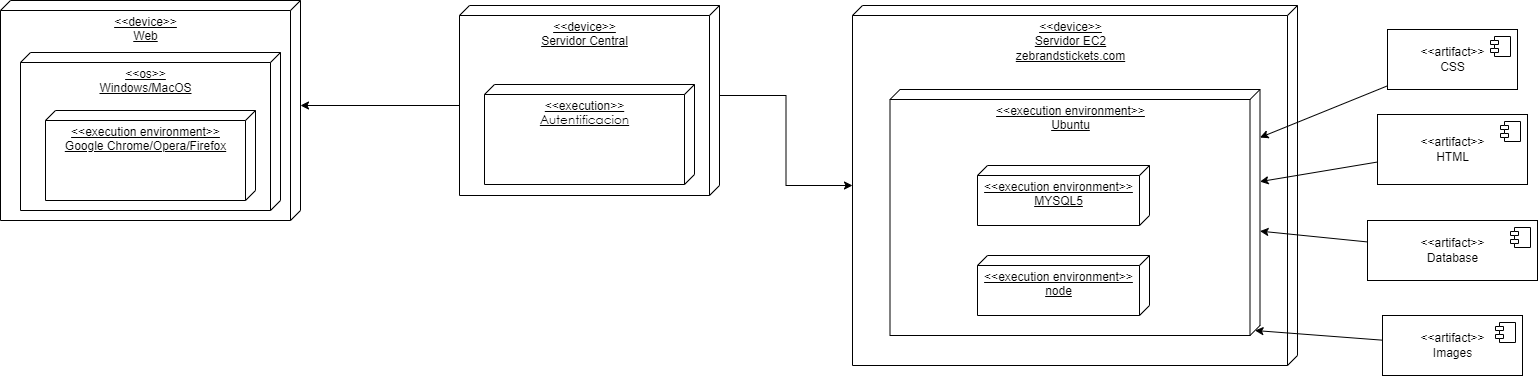

The diagram above was exported from draw.io. Its source (the exported page's mxGraphModel, read from the mxfile embedded in the PNG):
<mxGraphModel dx="1449" dy="-1126" grid="1" gridSize="10" guides="1" tooltips="1" connect="1" arrows="1" fold="1" page="1" pageScale="1" pageWidth="1600" pageHeight="900" math="0" shadow="0">
  <root>
    <mxCell id="0" />
    <mxCell id="1" parent="0" />
    <mxCell id="Mnh-X4UI5UWmuoUa0_DB-2" style="edgeStyle=orthogonalEdgeStyle;rounded=0;orthogonalLoop=1;jettySize=auto;html=1;exitX=0;exitY=0;exitDx=90;exitDy=0;exitPerimeter=0;" parent="1" source="Mnh-X4UI5UWmuoUa0_DB-4" target="Mnh-X4UI5UWmuoUa0_DB-9" edge="1">
      <mxGeometry relative="1" as="geometry" />
    </mxCell>
    <mxCell id="Mnh-X4UI5UWmuoUa0_DB-3" style="edgeStyle=orthogonalEdgeStyle;rounded=0;orthogonalLoop=1;jettySize=auto;html=1;exitX=0;exitY=0;exitDx=100;exitDy=260;exitPerimeter=0;entryX=0;entryY=0;entryDx=105;entryDy=0;entryPerimeter=0;" parent="1" source="Mnh-X4UI5UWmuoUa0_DB-4" target="Mnh-X4UI5UWmuoUa0_DB-10" edge="1">
      <mxGeometry relative="1" as="geometry" />
    </mxCell>
    <mxCell id="Mnh-X4UI5UWmuoUa0_DB-4" value="&lt;div style=&quot;&quot;&gt;&amp;lt;&amp;lt;device&amp;gt;&amp;gt;&lt;/div&gt;&lt;div style=&quot;&quot;&gt;Servidor Central&lt;br&gt;&lt;/div&gt;" style="verticalAlign=top;align=center;spacingTop=8;spacingLeft=2;spacingRight=12;shape=cube;size=10;direction=south;fontStyle=4;html=1;" parent="1" vertex="1">
      <mxGeometry x="469" y="2015" width="260" height="190" as="geometry" />
    </mxCell>
    <mxCell id="Mnh-X4UI5UWmuoUa0_DB-5" value="&lt;div&gt;&amp;lt;&amp;lt;execution&amp;gt;&amp;gt;&lt;/div&gt;&lt;div&gt;&lt;span style=&quot;font-size: 9.0pt ; font-family: &amp;#34;century gothic&amp;#34; , sans-serif&quot; lang=&quot;ES-TRAD&quot;&gt;Autentificacion&lt;br&gt;&lt;/span&gt;&lt;br&gt;&lt;br&gt;&lt;br&gt;&lt;br&gt;&lt;/div&gt;" style="verticalAlign=top;align=center;spacingTop=8;spacingLeft=2;spacingRight=12;shape=cube;size=10;direction=south;fontStyle=4;html=1;" parent="1" vertex="1">
      <mxGeometry x="494" y="2094" width="210" height="100" as="geometry" />
    </mxCell>
    <mxCell id="Mnh-X4UI5UWmuoUa0_DB-9" value="&lt;div&gt;&amp;lt;&amp;lt;device&amp;gt;&amp;gt;&lt;/div&gt;&lt;div&gt;Servidor EC2&lt;br&gt;&lt;/div&gt;&lt;div&gt;zebrandstickets.com&lt;br&gt;&lt;/div&gt;" style="verticalAlign=top;align=center;spacingTop=8;spacingLeft=2;spacingRight=12;shape=cube;size=10;direction=south;fontStyle=4;html=1;" parent="1" vertex="1">
      <mxGeometry x="862" y="2015" width="445" height="360" as="geometry" />
    </mxCell>
    <mxCell id="Mnh-X4UI5UWmuoUa0_DB-10" value="&lt;div&gt;&lt;span&gt;&amp;lt;&amp;lt;device&amp;gt;&amp;gt;&lt;/span&gt;&lt;/div&gt;&lt;div&gt;Web&lt;/div&gt;" style="verticalAlign=top;align=center;spacingTop=8;spacingLeft=2;spacingRight=12;shape=cube;size=10;direction=south;fontStyle=4;html=1;" parent="1" vertex="1">
      <mxGeometry x="10" y="2010" width="300" height="220" as="geometry" />
    </mxCell>
    <mxCell id="Mnh-X4UI5UWmuoUa0_DB-11" value="&lt;div&gt;&lt;span&gt;&amp;lt;&amp;lt;os&amp;gt;&amp;gt;&lt;/span&gt;&lt;/div&gt;&lt;div&gt;Windows/MacOS&lt;/div&gt;&lt;div&gt;&lt;br&gt;&lt;/div&gt;&lt;div&gt;&lt;br&gt;&lt;/div&gt;&lt;div&gt;&lt;/div&gt;" style="verticalAlign=top;align=center;spacingTop=8;spacingLeft=2;spacingRight=12;shape=cube;size=10;direction=south;fontStyle=4;html=1;" parent="1" vertex="1">
      <mxGeometry x="30" y="2062" width="260" height="158" as="geometry" />
    </mxCell>
    <mxCell id="Mnh-X4UI5UWmuoUa0_DB-12" value="&lt;div&gt;&lt;span&gt;&amp;lt;&amp;lt;execution environment&amp;gt;&amp;gt;&lt;/span&gt;&lt;/div&gt;&lt;div&gt;Google Chrome/Opera/Firefox&lt;/div&gt;&lt;div&gt;&lt;/div&gt;" style="verticalAlign=top;align=center;spacingTop=8;spacingLeft=2;spacingRight=12;shape=cube;size=10;direction=south;fontStyle=4;html=1;" parent="1" vertex="1">
      <mxGeometry x="55" y="2120" width="210" height="90" as="geometry" />
    </mxCell>
    <mxCell id="Mnh-X4UI5UWmuoUa0_DB-13" value="&lt;div&gt;&lt;span&gt;&amp;lt;&amp;lt;execution environment&amp;gt;&amp;gt;&lt;/span&gt;&lt;/div&gt;&lt;div&gt;Ubuntu&lt;/div&gt;&lt;div&gt;&lt;/div&gt;" style="verticalAlign=top;align=center;spacingTop=8;spacingLeft=2;spacingRight=12;shape=cube;size=10;direction=south;fontStyle=4;html=1;" parent="1" vertex="1">
      <mxGeometry x="899.5" y="2099" width="370" height="246" as="geometry" />
    </mxCell>
    <mxCell id="Mnh-X4UI5UWmuoUa0_DB-8" value="&lt;div&gt;&lt;span&gt;&amp;lt;&amp;lt;execution environment&amp;gt;&amp;gt;&lt;/span&gt;&lt;/div&gt;&lt;div&gt;&lt;span&gt;MYSQL5&lt;/span&gt;&lt;/div&gt;&lt;div&gt;&lt;/div&gt;" style="verticalAlign=top;align=center;spacingTop=8;spacingLeft=2;spacingRight=12;shape=cube;size=10;direction=south;fontStyle=4;html=1;" parent="1" vertex="1">
      <mxGeometry x="987" y="2175" width="172" height="60" as="geometry" />
    </mxCell>
    <mxCell id="Mnh-X4UI5UWmuoUa0_DB-14" value="&lt;div&gt;&lt;span&gt;&amp;lt;&amp;lt;execution environment&amp;gt;&amp;gt;&lt;/span&gt;&lt;/div&gt;&lt;div&gt;node&lt;span&gt;&lt;br&gt;&lt;/span&gt;&lt;/div&gt;&lt;div&gt;&lt;span&gt;&lt;br&gt;&lt;/span&gt;&lt;/div&gt;&lt;div&gt;&lt;/div&gt;" style="verticalAlign=top;align=center;spacingTop=8;spacingLeft=2;spacingRight=12;shape=cube;size=10;direction=south;fontStyle=4;html=1;" parent="1" vertex="1">
      <mxGeometry x="987" y="2265" width="172" height="60" as="geometry" />
    </mxCell>
    <mxCell id="Mnh-X4UI5UWmuoUa0_DB-26" style="edgeStyle=none;rounded=0;orthogonalLoop=1;jettySize=auto;html=1;" parent="1" source="Mnh-X4UI5UWmuoUa0_DB-15" target="Mnh-X4UI5UWmuoUa0_DB-13" edge="1">
      <mxGeometry relative="1" as="geometry" />
    </mxCell>
    <mxCell id="Mnh-X4UI5UWmuoUa0_DB-15" value="&amp;lt;&amp;lt;artifact&amp;gt;&amp;gt;&lt;br&gt;&lt;div&gt;CSS&lt;/div&gt;" style="html=1;dropTarget=0;" parent="1" vertex="1">
      <mxGeometry x="1397" y="2039" width="130" height="60" as="geometry" />
    </mxCell>
    <mxCell id="Mnh-X4UI5UWmuoUa0_DB-16" value="" style="shape=module;jettyWidth=8;jettyHeight=4;" parent="Mnh-X4UI5UWmuoUa0_DB-15" vertex="1">
      <mxGeometry x="1" width="20" height="20" relative="1" as="geometry">
        <mxPoint x="-27" y="7" as="offset" />
      </mxGeometry>
    </mxCell>
    <mxCell id="Mnh-X4UI5UWmuoUa0_DB-25" style="edgeStyle=none;rounded=0;orthogonalLoop=1;jettySize=auto;html=1;" parent="1" source="Mnh-X4UI5UWmuoUa0_DB-17" target="Mnh-X4UI5UWmuoUa0_DB-13" edge="1">
      <mxGeometry relative="1" as="geometry" />
    </mxCell>
    <mxCell id="Mnh-X4UI5UWmuoUa0_DB-17" value="&amp;lt;&amp;lt;artifact&amp;gt;&amp;gt;&lt;div&gt;HTML&lt;/div&gt;" style="html=1;dropTarget=0;" parent="1" vertex="1">
      <mxGeometry x="1387" y="2124" width="150" height="70" as="geometry" />
    </mxCell>
    <mxCell id="Mnh-X4UI5UWmuoUa0_DB-18" value="" style="shape=module;jettyWidth=8;jettyHeight=4;" parent="Mnh-X4UI5UWmuoUa0_DB-17" vertex="1">
      <mxGeometry x="1" width="20" height="20" relative="1" as="geometry">
        <mxPoint x="-27" y="7" as="offset" />
      </mxGeometry>
    </mxCell>
    <mxCell id="Mnh-X4UI5UWmuoUa0_DB-24" style="edgeStyle=none;rounded=0;orthogonalLoop=1;jettySize=auto;html=1;" parent="1" source="Mnh-X4UI5UWmuoUa0_DB-19" target="Mnh-X4UI5UWmuoUa0_DB-13" edge="1">
      <mxGeometry relative="1" as="geometry" />
    </mxCell>
    <mxCell id="Mnh-X4UI5UWmuoUa0_DB-19" value="&amp;lt;&amp;lt;artifact&amp;gt;&amp;gt;&lt;div&gt;Database&lt;/div&gt;" style="html=1;dropTarget=0;" parent="1" vertex="1">
      <mxGeometry x="1377" y="2230" width="170" height="60" as="geometry" />
    </mxCell>
    <mxCell id="Mnh-X4UI5UWmuoUa0_DB-20" value="" style="shape=module;jettyWidth=8;jettyHeight=4;" parent="Mnh-X4UI5UWmuoUa0_DB-19" vertex="1">
      <mxGeometry x="1" width="20" height="20" relative="1" as="geometry">
        <mxPoint x="-27" y="7" as="offset" />
      </mxGeometry>
    </mxCell>
    <mxCell id="Mnh-X4UI5UWmuoUa0_DB-23" style="rounded=0;orthogonalLoop=1;jettySize=auto;html=1;entryX=0;entryY=0;entryDx=241;entryDy=5;entryPerimeter=0;" parent="1" source="Mnh-X4UI5UWmuoUa0_DB-21" target="Mnh-X4UI5UWmuoUa0_DB-13" edge="1">
      <mxGeometry relative="1" as="geometry" />
    </mxCell>
    <mxCell id="Mnh-X4UI5UWmuoUa0_DB-21" value="&amp;lt;&amp;lt;artifact&amp;gt;&amp;gt;&lt;div&gt;Images&lt;/div&gt;" style="html=1;dropTarget=0;" parent="1" vertex="1">
      <mxGeometry x="1392" y="2325" width="140" height="60" as="geometry" />
    </mxCell>
    <mxCell id="Mnh-X4UI5UWmuoUa0_DB-22" value="" style="shape=module;jettyWidth=8;jettyHeight=4;" parent="Mnh-X4UI5UWmuoUa0_DB-21" vertex="1">
      <mxGeometry x="1" width="20" height="20" relative="1" as="geometry">
        <mxPoint x="-27" y="7" as="offset" />
      </mxGeometry>
    </mxCell>
  </root>
</mxGraphModel>